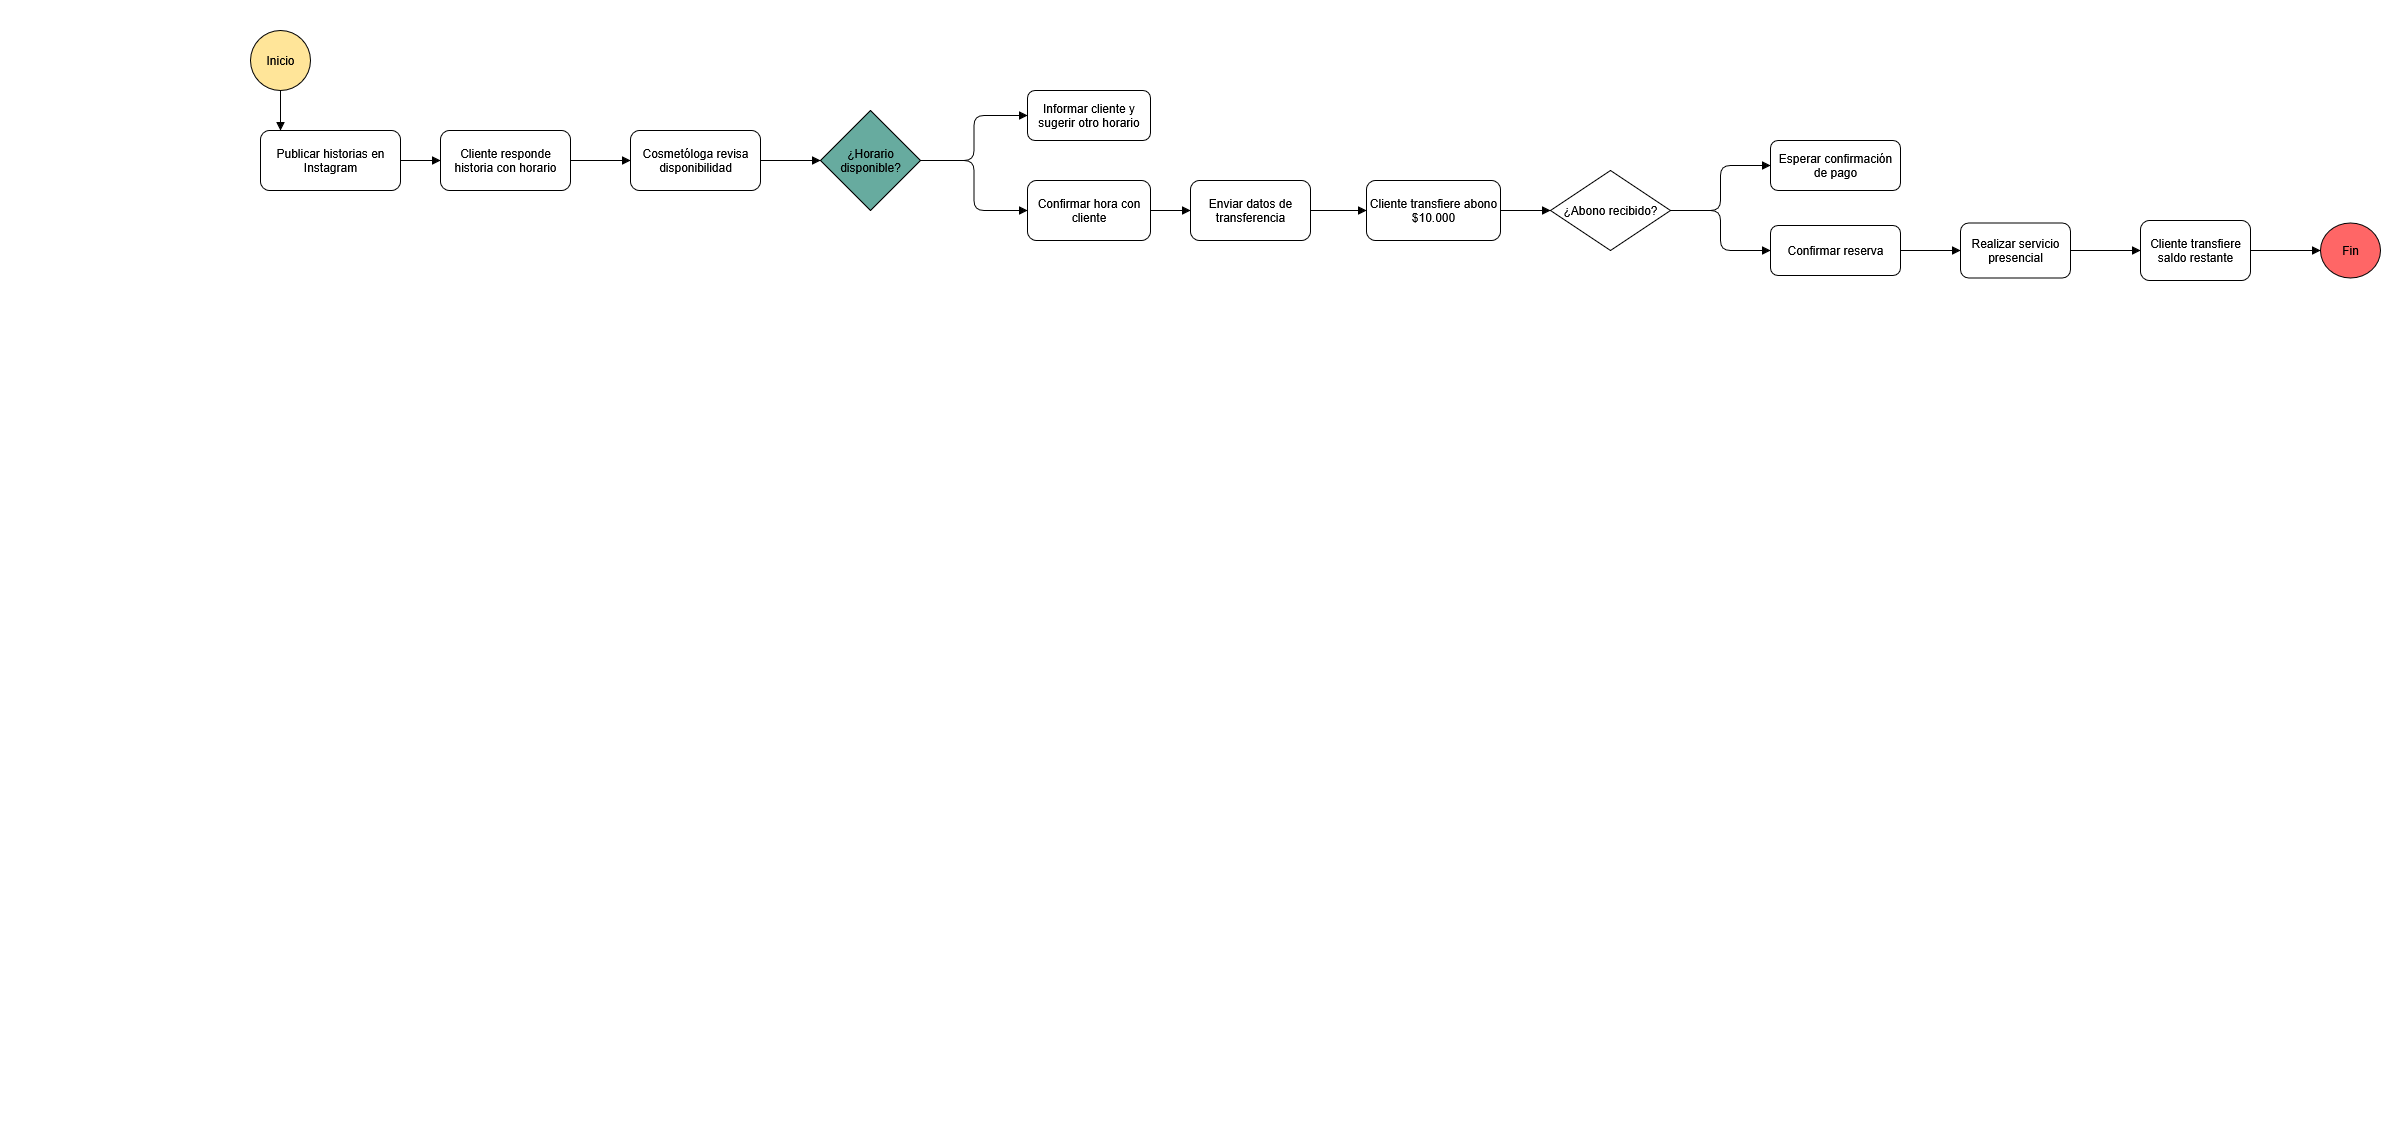

The diagram above was exported from draw.io. Its source (the exported page's mxGraphModel, read from the mxfile embedded in the PNG):
<mxGraphModel dx="2316" dy="1972" grid="1" gridSize="10" guides="1" tooltips="1" connect="1" arrows="1" fold="1" page="1" pageScale="1" pageWidth="827" pageHeight="1169" math="0" shadow="0">
  <root>
    <mxCell id="0" />
    <mxCell id="1" parent="0" />
    <mxCell id="mZSrb-VvrPp_Myth7mlW-2" value="&#10;  &#10;    &#10;      &#10;        &#10;        &#10;        &#10;        &#10;        &#10;          &#10;        &#10;&#10;        &#10;        &#10;          &#10;        &#10;&#10;        &#10;        &#10;          &#10;        &#10;&#10;        &#10;        &#10;          &#10;        &#10;&#10;        &#10;        &#10;          &#10;        &#10;&#10;        &#10;        &#10;          &#10;        &#10;&#10;        &#10;        &#10;          &#10;        &#10;&#10;        &#10;        &#10;          &#10;        &#10;&#10;        &#10;        &#10;          &#10;        &#10;&#10;        &#10;        &#10;          &#10;        &#10;&#10;        &#10;        &#10;          &#10;        &#10;&#10;        &#10;        &#10;          &#10;        &#10;&#10;        &#10;        &#10;          &#10;        &#10;&#10;        " style="text;whiteSpace=wrap;html=1;" parent="1" vertex="1">
      <mxGeometry x="-200" y="-70" width="750" height="1060" as="geometry" />
    </mxCell>
    <mxCell id="e2xc8fL4bZTbGoz1k86s-1" value="&#10;  &#10;    &#10;      &#10;        &#10;        &#10;        &#10;        &#10;        &#10;          &#10;        &#10;&#10;        &#10;        &#10;          &#10;        &#10;&#10;        &#10;        &#10;          &#10;        &#10;&#10;        &#10;        &#10;          &#10;        &#10;&#10;        &#10;        &#10;          &#10;        &#10;&#10;        &#10;        &#10;          &#10;        &#10;&#10;        &#10;        &#10;          &#10;        &#10;&#10;        &#10;        &#10;          &#10;        &#10;&#10;        &#10;        &#10;          &#10;        &#10;&#10;        &#10;        &#10;          &#10;        &#10;&#10;        &#10;        &#10;          &#10;        &#10;&#10;        &#10;        &#10;          &#10;        &#10;&#10;        &#10;        &#10;          &#10;        &#10;&#10;        " style="text;whiteSpace=wrap;html=1;" vertex="1" parent="1">
      <mxGeometry width="30" height="1060" as="geometry" />
    </mxCell>
    <mxCell id="e2xc8fL4bZTbGoz1k86s-2" value="Inicio" style="ellipse;whiteSpace=wrap;html=1;fillColor=#FFE599;" vertex="1" parent="1">
      <mxGeometry x="50" y="-40" width="60" height="60" as="geometry" />
    </mxCell>
    <mxCell id="e2xc8fL4bZTbGoz1k86s-3" value="Publicar historias en Instagram" style="rounded=1;whiteSpace=wrap;html=1;" vertex="1" parent="1">
      <mxGeometry x="60" y="60" width="140" height="60" as="geometry" />
    </mxCell>
    <mxCell id="e2xc8fL4bZTbGoz1k86s-4" value="Cliente responde historia con horario" style="rounded=1;whiteSpace=wrap;html=1;" vertex="1" parent="1">
      <mxGeometry x="240" y="60" width="130" height="60" as="geometry" />
    </mxCell>
    <mxCell id="e2xc8fL4bZTbGoz1k86s-5" value="Cosmetóloga revisa disponibilidad" style="rounded=1;whiteSpace=wrap;html=1;" vertex="1" parent="1">
      <mxGeometry x="430" y="60" width="130" height="60" as="geometry" />
    </mxCell>
    <mxCell id="e2xc8fL4bZTbGoz1k86s-6" value="¿Horario disponible?" style="rhombus;whiteSpace=wrap;html=1;fillColor=#67AB9F;" vertex="1" parent="1">
      <mxGeometry x="620" y="40" width="100" height="100" as="geometry" />
    </mxCell>
    <mxCell id="e2xc8fL4bZTbGoz1k86s-7" value="Informar cliente y sugerir otro horario" style="rounded=1;whiteSpace=wrap;html=1;" vertex="1" parent="1">
      <mxGeometry x="827" y="20" width="123" height="50" as="geometry" />
    </mxCell>
    <mxCell id="e2xc8fL4bZTbGoz1k86s-8" value="Confirmar hora con cliente" style="rounded=1;whiteSpace=wrap;html=1;" vertex="1" parent="1">
      <mxGeometry x="827" y="110" width="123" height="60" as="geometry" />
    </mxCell>
    <mxCell id="e2xc8fL4bZTbGoz1k86s-9" value="Enviar datos de transferencia" style="rounded=1;whiteSpace=wrap;html=1;" vertex="1" parent="1">
      <mxGeometry x="990" y="110" width="120" height="60" as="geometry" />
    </mxCell>
    <mxCell id="e2xc8fL4bZTbGoz1k86s-10" value="Cliente transfiere abono $10.000" style="rounded=1;whiteSpace=wrap;html=1;" vertex="1" parent="1">
      <mxGeometry x="1166" y="110" width="134" height="60" as="geometry" />
    </mxCell>
    <mxCell id="e2xc8fL4bZTbGoz1k86s-11" value="¿Abono recibido?" style="rhombus;whiteSpace=wrap;html=1;" vertex="1" parent="1">
      <mxGeometry x="1350" y="100" width="120" height="80" as="geometry" />
    </mxCell>
    <mxCell id="e2xc8fL4bZTbGoz1k86s-12" value="Esperar confirmación de pago" style="rounded=1;whiteSpace=wrap;html=1;" vertex="1" parent="1">
      <mxGeometry x="1570" y="70" width="130" height="50" as="geometry" />
    </mxCell>
    <mxCell id="e2xc8fL4bZTbGoz1k86s-13" value="Confirmar reserva" style="rounded=1;whiteSpace=wrap;html=1;" vertex="1" parent="1">
      <mxGeometry x="1570" y="155" width="130" height="50" as="geometry" />
    </mxCell>
    <mxCell id="e2xc8fL4bZTbGoz1k86s-14" value="Realizar servicio presencial" style="rounded=1;whiteSpace=wrap;html=1;" vertex="1" parent="1">
      <mxGeometry x="1760" y="152.5" width="110" height="55" as="geometry" />
    </mxCell>
    <mxCell id="e2xc8fL4bZTbGoz1k86s-15" value="Cliente transfiere saldo restante" style="rounded=1;whiteSpace=wrap;html=1;" vertex="1" parent="1">
      <mxGeometry x="1940" y="150" width="110" height="60" as="geometry" />
    </mxCell>
    <mxCell id="e2xc8fL4bZTbGoz1k86s-16" value="Fin" style="ellipse;whiteSpace=wrap;html=1;fillColor=#FF6666;" vertex="1" parent="1">
      <mxGeometry x="2120" y="152.5" width="60" height="55" as="geometry" />
    </mxCell>
    <mxCell id="e2xc8fL4bZTbGoz1k86s-17" style="edgeStyle=orthogonalEdgeStyle;endArrow=block;" edge="1" parent="1" source="e2xc8fL4bZTbGoz1k86s-2" target="e2xc8fL4bZTbGoz1k86s-3">
      <mxGeometry relative="1" as="geometry">
        <Array as="points">
          <mxPoint x="100" y="80" />
          <mxPoint x="100" y="80" />
        </Array>
      </mxGeometry>
    </mxCell>
    <mxCell id="e2xc8fL4bZTbGoz1k86s-18" style="edgeStyle=orthogonalEdgeStyle;endArrow=block;" edge="1" parent="1" source="e2xc8fL4bZTbGoz1k86s-3" target="e2xc8fL4bZTbGoz1k86s-4">
      <mxGeometry relative="1" as="geometry" />
    </mxCell>
    <mxCell id="e2xc8fL4bZTbGoz1k86s-19" style="edgeStyle=orthogonalEdgeStyle;endArrow=block;" edge="1" parent="1" source="e2xc8fL4bZTbGoz1k86s-4" target="e2xc8fL4bZTbGoz1k86s-5">
      <mxGeometry relative="1" as="geometry" />
    </mxCell>
    <mxCell id="e2xc8fL4bZTbGoz1k86s-20" style="edgeStyle=orthogonalEdgeStyle;endArrow=block;" edge="1" parent="1" source="e2xc8fL4bZTbGoz1k86s-5" target="e2xc8fL4bZTbGoz1k86s-6">
      <mxGeometry relative="1" as="geometry" />
    </mxCell>
    <mxCell id="e2xc8fL4bZTbGoz1k86s-21" style="edgeStyle=orthogonalEdgeStyle;endArrow=block;" edge="1" parent="1" source="e2xc8fL4bZTbGoz1k86s-6" target="e2xc8fL4bZTbGoz1k86s-7">
      <mxGeometry relative="1" as="geometry" />
    </mxCell>
    <mxCell id="e2xc8fL4bZTbGoz1k86s-22" style="edgeStyle=orthogonalEdgeStyle;endArrow=block;" edge="1" parent="1" source="e2xc8fL4bZTbGoz1k86s-6" target="e2xc8fL4bZTbGoz1k86s-8">
      <mxGeometry relative="1" as="geometry" />
    </mxCell>
    <mxCell id="e2xc8fL4bZTbGoz1k86s-23" style="edgeStyle=orthogonalEdgeStyle;endArrow=block;" edge="1" parent="1" source="e2xc8fL4bZTbGoz1k86s-8" target="e2xc8fL4bZTbGoz1k86s-9">
      <mxGeometry relative="1" as="geometry" />
    </mxCell>
    <mxCell id="e2xc8fL4bZTbGoz1k86s-24" style="edgeStyle=orthogonalEdgeStyle;endArrow=block;" edge="1" parent="1" source="e2xc8fL4bZTbGoz1k86s-9" target="e2xc8fL4bZTbGoz1k86s-10">
      <mxGeometry relative="1" as="geometry" />
    </mxCell>
    <mxCell id="e2xc8fL4bZTbGoz1k86s-25" style="edgeStyle=orthogonalEdgeStyle;endArrow=block;" edge="1" parent="1" source="e2xc8fL4bZTbGoz1k86s-10" target="e2xc8fL4bZTbGoz1k86s-11">
      <mxGeometry relative="1" as="geometry" />
    </mxCell>
    <mxCell id="e2xc8fL4bZTbGoz1k86s-26" style="edgeStyle=orthogonalEdgeStyle;endArrow=block;" edge="1" parent="1" source="e2xc8fL4bZTbGoz1k86s-11" target="e2xc8fL4bZTbGoz1k86s-12">
      <mxGeometry relative="1" as="geometry" />
    </mxCell>
    <mxCell id="e2xc8fL4bZTbGoz1k86s-27" style="edgeStyle=orthogonalEdgeStyle;endArrow=block;" edge="1" parent="1" source="e2xc8fL4bZTbGoz1k86s-11" target="e2xc8fL4bZTbGoz1k86s-13">
      <mxGeometry relative="1" as="geometry" />
    </mxCell>
    <mxCell id="e2xc8fL4bZTbGoz1k86s-28" style="edgeStyle=orthogonalEdgeStyle;endArrow=block;" edge="1" parent="1" source="e2xc8fL4bZTbGoz1k86s-13" target="e2xc8fL4bZTbGoz1k86s-14">
      <mxGeometry relative="1" as="geometry" />
    </mxCell>
    <mxCell id="e2xc8fL4bZTbGoz1k86s-29" style="edgeStyle=orthogonalEdgeStyle;endArrow=block;" edge="1" parent="1" source="e2xc8fL4bZTbGoz1k86s-14" target="e2xc8fL4bZTbGoz1k86s-15">
      <mxGeometry relative="1" as="geometry" />
    </mxCell>
    <mxCell id="e2xc8fL4bZTbGoz1k86s-30" style="edgeStyle=orthogonalEdgeStyle;endArrow=block;" edge="1" parent="1" source="e2xc8fL4bZTbGoz1k86s-15" target="e2xc8fL4bZTbGoz1k86s-16">
      <mxGeometry relative="1" as="geometry" />
    </mxCell>
  </root>
</mxGraphModel>